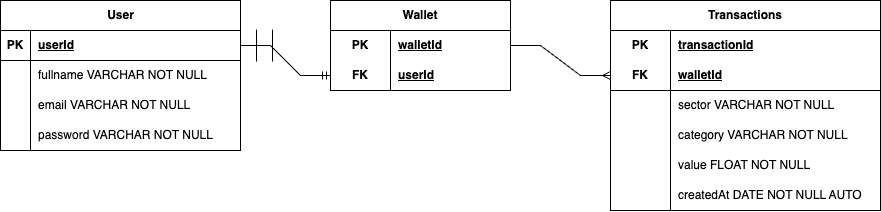

The diagram above was exported from draw.io. Its source (the exported page's mxGraphModel, read from the mxfile embedded in the PNG):
<mxGraphModel dx="1119" dy="739" grid="1" gridSize="10" guides="1" tooltips="1" connect="1" arrows="1" fold="1" page="1" pageScale="1" pageWidth="850" pageHeight="1100" math="0" shadow="0" extFonts="Permanent Marker^https://fonts.googleapis.com/css?family=Permanent+Marker">
  <root>
    <mxCell id="0" />
    <mxCell id="1" parent="0" />
    <mxCell id="q6KVH-BmCXcZF9TU4iEu-19" value="Wallet" style="shape=table;startSize=30;container=1;collapsible=1;childLayout=tableLayout;fixedRows=1;rowLines=0;fontStyle=1;align=center;resizeLast=1;html=1;whiteSpace=wrap;" vertex="1" parent="1">
      <mxGeometry x="360" y="90" width="180" height="90" as="geometry" />
    </mxCell>
    <mxCell id="q6KVH-BmCXcZF9TU4iEu-20" value="" style="shape=tableRow;horizontal=0;startSize=0;swimlaneHead=0;swimlaneBody=0;fillColor=none;collapsible=0;dropTarget=0;points=[[0,0.5],[1,0.5]];portConstraint=eastwest;top=0;left=0;right=0;bottom=0;html=1;" vertex="1" parent="q6KVH-BmCXcZF9TU4iEu-19">
      <mxGeometry y="30" width="180" height="30" as="geometry" />
    </mxCell>
    <mxCell id="q6KVH-BmCXcZF9TU4iEu-21" value="PK" style="shape=partialRectangle;connectable=0;fillColor=none;top=0;left=0;bottom=0;right=0;fontStyle=1;overflow=hidden;html=1;whiteSpace=wrap;" vertex="1" parent="q6KVH-BmCXcZF9TU4iEu-20">
      <mxGeometry width="60" height="30" as="geometry">
        <mxRectangle width="60" height="30" as="alternateBounds" />
      </mxGeometry>
    </mxCell>
    <mxCell id="q6KVH-BmCXcZF9TU4iEu-22" value="walletId" style="shape=partialRectangle;connectable=0;fillColor=none;top=0;left=0;bottom=0;right=0;align=left;spacingLeft=6;fontStyle=5;overflow=hidden;html=1;whiteSpace=wrap;" vertex="1" parent="q6KVH-BmCXcZF9TU4iEu-20">
      <mxGeometry x="60" width="120" height="30" as="geometry">
        <mxRectangle width="120" height="30" as="alternateBounds" />
      </mxGeometry>
    </mxCell>
    <mxCell id="q6KVH-BmCXcZF9TU4iEu-23" value="" style="shape=tableRow;horizontal=0;startSize=0;swimlaneHead=0;swimlaneBody=0;fillColor=none;collapsible=0;dropTarget=0;points=[[0,0.5],[1,0.5]];portConstraint=eastwest;top=0;left=0;right=0;bottom=1;html=1;" vertex="1" parent="q6KVH-BmCXcZF9TU4iEu-19">
      <mxGeometry y="60" width="180" height="30" as="geometry" />
    </mxCell>
    <mxCell id="q6KVH-BmCXcZF9TU4iEu-24" value="FK" style="shape=partialRectangle;connectable=0;fillColor=none;top=0;left=0;bottom=0;right=0;fontStyle=1;overflow=hidden;html=1;whiteSpace=wrap;" vertex="1" parent="q6KVH-BmCXcZF9TU4iEu-23">
      <mxGeometry width="60" height="30" as="geometry">
        <mxRectangle width="60" height="30" as="alternateBounds" />
      </mxGeometry>
    </mxCell>
    <mxCell id="q6KVH-BmCXcZF9TU4iEu-25" value="userId" style="shape=partialRectangle;connectable=0;fillColor=none;top=0;left=0;bottom=0;right=0;align=left;spacingLeft=6;fontStyle=5;overflow=hidden;html=1;whiteSpace=wrap;" vertex="1" parent="q6KVH-BmCXcZF9TU4iEu-23">
      <mxGeometry x="60" width="120" height="30" as="geometry">
        <mxRectangle width="120" height="30" as="alternateBounds" />
      </mxGeometry>
    </mxCell>
    <mxCell id="q6KVH-BmCXcZF9TU4iEu-32" value="User" style="shape=table;startSize=30;container=1;collapsible=1;childLayout=tableLayout;fixedRows=1;rowLines=0;fontStyle=1;align=center;resizeLast=1;html=1;" vertex="1" parent="1">
      <mxGeometry x="30" y="90" width="240" height="150" as="geometry" />
    </mxCell>
    <mxCell id="q6KVH-BmCXcZF9TU4iEu-33" value="" style="shape=tableRow;horizontal=0;startSize=0;swimlaneHead=0;swimlaneBody=0;fillColor=none;collapsible=0;dropTarget=0;points=[[0,0.5],[1,0.5]];portConstraint=eastwest;top=0;left=0;right=0;bottom=1;" vertex="1" parent="q6KVH-BmCXcZF9TU4iEu-32">
      <mxGeometry y="30" width="240" height="30" as="geometry" />
    </mxCell>
    <mxCell id="q6KVH-BmCXcZF9TU4iEu-34" value="PK" style="shape=partialRectangle;connectable=0;fillColor=none;top=0;left=0;bottom=0;right=0;fontStyle=1;overflow=hidden;whiteSpace=wrap;html=1;" vertex="1" parent="q6KVH-BmCXcZF9TU4iEu-33">
      <mxGeometry width="30" height="30" as="geometry">
        <mxRectangle width="30" height="30" as="alternateBounds" />
      </mxGeometry>
    </mxCell>
    <mxCell id="q6KVH-BmCXcZF9TU4iEu-35" value="userId" style="shape=partialRectangle;connectable=0;fillColor=none;top=0;left=0;bottom=0;right=0;align=left;spacingLeft=6;fontStyle=5;overflow=hidden;whiteSpace=wrap;html=1;" vertex="1" parent="q6KVH-BmCXcZF9TU4iEu-33">
      <mxGeometry x="30" width="210" height="30" as="geometry">
        <mxRectangle width="210" height="30" as="alternateBounds" />
      </mxGeometry>
    </mxCell>
    <mxCell id="q6KVH-BmCXcZF9TU4iEu-36" value="" style="shape=tableRow;horizontal=0;startSize=0;swimlaneHead=0;swimlaneBody=0;fillColor=none;collapsible=0;dropTarget=0;points=[[0,0.5],[1,0.5]];portConstraint=eastwest;top=0;left=0;right=0;bottom=0;" vertex="1" parent="q6KVH-BmCXcZF9TU4iEu-32">
      <mxGeometry y="60" width="240" height="30" as="geometry" />
    </mxCell>
    <mxCell id="q6KVH-BmCXcZF9TU4iEu-37" value="" style="shape=partialRectangle;connectable=0;fillColor=none;top=0;left=0;bottom=0;right=0;editable=1;overflow=hidden;whiteSpace=wrap;html=1;" vertex="1" parent="q6KVH-BmCXcZF9TU4iEu-36">
      <mxGeometry width="30" height="30" as="geometry">
        <mxRectangle width="30" height="30" as="alternateBounds" />
      </mxGeometry>
    </mxCell>
    <mxCell id="q6KVH-BmCXcZF9TU4iEu-38" value="fullname VARCHAR&amp;nbsp;NOT NULL" style="shape=partialRectangle;connectable=0;fillColor=none;top=0;left=0;bottom=0;right=0;align=left;spacingLeft=6;overflow=hidden;whiteSpace=wrap;html=1;" vertex="1" parent="q6KVH-BmCXcZF9TU4iEu-36">
      <mxGeometry x="30" width="210" height="30" as="geometry">
        <mxRectangle width="210" height="30" as="alternateBounds" />
      </mxGeometry>
    </mxCell>
    <mxCell id="q6KVH-BmCXcZF9TU4iEu-39" value="" style="shape=tableRow;horizontal=0;startSize=0;swimlaneHead=0;swimlaneBody=0;fillColor=none;collapsible=0;dropTarget=0;points=[[0,0.5],[1,0.5]];portConstraint=eastwest;top=0;left=0;right=0;bottom=0;" vertex="1" parent="q6KVH-BmCXcZF9TU4iEu-32">
      <mxGeometry y="90" width="240" height="30" as="geometry" />
    </mxCell>
    <mxCell id="q6KVH-BmCXcZF9TU4iEu-40" value="" style="shape=partialRectangle;connectable=0;fillColor=none;top=0;left=0;bottom=0;right=0;editable=1;overflow=hidden;whiteSpace=wrap;html=1;" vertex="1" parent="q6KVH-BmCXcZF9TU4iEu-39">
      <mxGeometry width="30" height="30" as="geometry">
        <mxRectangle width="30" height="30" as="alternateBounds" />
      </mxGeometry>
    </mxCell>
    <mxCell id="q6KVH-BmCXcZF9TU4iEu-41" value="email VARCHAR&amp;nbsp;NOT NULL" style="shape=partialRectangle;connectable=0;fillColor=none;top=0;left=0;bottom=0;right=0;align=left;spacingLeft=6;overflow=hidden;whiteSpace=wrap;html=1;" vertex="1" parent="q6KVH-BmCXcZF9TU4iEu-39">
      <mxGeometry x="30" width="210" height="30" as="geometry">
        <mxRectangle width="210" height="30" as="alternateBounds" />
      </mxGeometry>
    </mxCell>
    <mxCell id="q6KVH-BmCXcZF9TU4iEu-42" value="" style="shape=tableRow;horizontal=0;startSize=0;swimlaneHead=0;swimlaneBody=0;fillColor=none;collapsible=0;dropTarget=0;points=[[0,0.5],[1,0.5]];portConstraint=eastwest;top=0;left=0;right=0;bottom=0;" vertex="1" parent="q6KVH-BmCXcZF9TU4iEu-32">
      <mxGeometry y="120" width="240" height="30" as="geometry" />
    </mxCell>
    <mxCell id="q6KVH-BmCXcZF9TU4iEu-43" value="" style="shape=partialRectangle;connectable=0;fillColor=none;top=0;left=0;bottom=0;right=0;editable=1;overflow=hidden;whiteSpace=wrap;html=1;" vertex="1" parent="q6KVH-BmCXcZF9TU4iEu-42">
      <mxGeometry width="30" height="30" as="geometry">
        <mxRectangle width="30" height="30" as="alternateBounds" />
      </mxGeometry>
    </mxCell>
    <mxCell id="q6KVH-BmCXcZF9TU4iEu-44" value="password VARCHAR&amp;nbsp;NOT NULL" style="shape=partialRectangle;connectable=0;fillColor=none;top=0;left=0;bottom=0;right=0;align=left;spacingLeft=6;overflow=hidden;whiteSpace=wrap;html=1;" vertex="1" parent="q6KVH-BmCXcZF9TU4iEu-42">
      <mxGeometry x="30" width="210" height="30" as="geometry">
        <mxRectangle width="210" height="30" as="alternateBounds" />
      </mxGeometry>
    </mxCell>
    <mxCell id="q6KVH-BmCXcZF9TU4iEu-59" value="Transactions" style="shape=table;startSize=30;container=1;collapsible=1;childLayout=tableLayout;fixedRows=1;rowLines=0;fontStyle=1;align=center;resizeLast=1;html=1;whiteSpace=wrap;strokeColor=default;fontFamily=Helvetica;fontSize=12;fontColor=default;fillColor=default;" vertex="1" parent="1">
      <mxGeometry x="640" y="90" width="270" height="210" as="geometry" />
    </mxCell>
    <mxCell id="q6KVH-BmCXcZF9TU4iEu-60" value="" style="shape=tableRow;horizontal=0;startSize=0;swimlaneHead=0;swimlaneBody=0;fillColor=none;collapsible=0;dropTarget=0;points=[[0,0.5],[1,0.5]];portConstraint=eastwest;top=0;left=0;right=0;bottom=0;html=1;strokeColor=default;fontFamily=Helvetica;fontSize=12;fontColor=default;" vertex="1" parent="q6KVH-BmCXcZF9TU4iEu-59">
      <mxGeometry y="30" width="270" height="30" as="geometry" />
    </mxCell>
    <mxCell id="q6KVH-BmCXcZF9TU4iEu-61" value="PK" style="shape=partialRectangle;connectable=0;fillColor=none;top=0;left=0;bottom=0;right=0;fontStyle=1;overflow=hidden;html=1;whiteSpace=wrap;strokeColor=default;fontFamily=Helvetica;fontSize=12;fontColor=default;startSize=30;" vertex="1" parent="q6KVH-BmCXcZF9TU4iEu-60">
      <mxGeometry width="60" height="30" as="geometry">
        <mxRectangle width="60" height="30" as="alternateBounds" />
      </mxGeometry>
    </mxCell>
    <mxCell id="q6KVH-BmCXcZF9TU4iEu-62" value="transactionId" style="shape=partialRectangle;connectable=0;fillColor=none;top=0;left=0;bottom=0;right=0;align=left;spacingLeft=6;fontStyle=5;overflow=hidden;html=1;whiteSpace=wrap;strokeColor=default;fontFamily=Helvetica;fontSize=12;fontColor=default;startSize=30;" vertex="1" parent="q6KVH-BmCXcZF9TU4iEu-60">
      <mxGeometry x="60" width="210" height="30" as="geometry">
        <mxRectangle width="210" height="30" as="alternateBounds" />
      </mxGeometry>
    </mxCell>
    <mxCell id="q6KVH-BmCXcZF9TU4iEu-63" value="" style="shape=tableRow;horizontal=0;startSize=0;swimlaneHead=0;swimlaneBody=0;fillColor=none;collapsible=0;dropTarget=0;points=[[0,0.5],[1,0.5]];portConstraint=eastwest;top=0;left=0;right=0;bottom=1;html=1;strokeColor=default;fontFamily=Helvetica;fontSize=12;fontColor=default;" vertex="1" parent="q6KVH-BmCXcZF9TU4iEu-59">
      <mxGeometry y="60" width="270" height="30" as="geometry" />
    </mxCell>
    <mxCell id="q6KVH-BmCXcZF9TU4iEu-64" value="FK" style="shape=partialRectangle;connectable=0;fillColor=none;top=0;left=0;bottom=0;right=0;fontStyle=1;overflow=hidden;html=1;whiteSpace=wrap;strokeColor=default;fontFamily=Helvetica;fontSize=12;fontColor=default;startSize=30;" vertex="1" parent="q6KVH-BmCXcZF9TU4iEu-63">
      <mxGeometry width="60" height="30" as="geometry">
        <mxRectangle width="60" height="30" as="alternateBounds" />
      </mxGeometry>
    </mxCell>
    <mxCell id="q6KVH-BmCXcZF9TU4iEu-65" value="walletId" style="shape=partialRectangle;connectable=0;fillColor=none;top=0;left=0;bottom=0;right=0;align=left;spacingLeft=6;fontStyle=5;overflow=hidden;html=1;whiteSpace=wrap;strokeColor=default;fontFamily=Helvetica;fontSize=12;fontColor=default;startSize=30;" vertex="1" parent="q6KVH-BmCXcZF9TU4iEu-63">
      <mxGeometry x="60" width="210" height="30" as="geometry">
        <mxRectangle width="210" height="30" as="alternateBounds" />
      </mxGeometry>
    </mxCell>
    <mxCell id="q6KVH-BmCXcZF9TU4iEu-66" value="" style="shape=tableRow;horizontal=0;startSize=0;swimlaneHead=0;swimlaneBody=0;fillColor=none;collapsible=0;dropTarget=0;points=[[0,0.5],[1,0.5]];portConstraint=eastwest;top=0;left=0;right=0;bottom=0;html=1;strokeColor=default;fontFamily=Helvetica;fontSize=12;fontColor=default;" vertex="1" parent="q6KVH-BmCXcZF9TU4iEu-59">
      <mxGeometry y="90" width="270" height="30" as="geometry" />
    </mxCell>
    <mxCell id="q6KVH-BmCXcZF9TU4iEu-67" value="" style="shape=partialRectangle;connectable=0;fillColor=none;top=0;left=0;bottom=0;right=0;editable=1;overflow=hidden;html=1;whiteSpace=wrap;strokeColor=default;fontFamily=Helvetica;fontSize=12;fontColor=default;startSize=30;" vertex="1" parent="q6KVH-BmCXcZF9TU4iEu-66">
      <mxGeometry width="60" height="30" as="geometry">
        <mxRectangle width="60" height="30" as="alternateBounds" />
      </mxGeometry>
    </mxCell>
    <mxCell id="q6KVH-BmCXcZF9TU4iEu-68" value="sector VARCHAR NOT NULL" style="shape=partialRectangle;connectable=0;fillColor=none;top=0;left=0;bottom=0;right=0;align=left;spacingLeft=6;overflow=hidden;html=1;whiteSpace=wrap;strokeColor=default;fontFamily=Helvetica;fontSize=12;fontColor=default;startSize=30;" vertex="1" parent="q6KVH-BmCXcZF9TU4iEu-66">
      <mxGeometry x="60" width="210" height="30" as="geometry">
        <mxRectangle width="210" height="30" as="alternateBounds" />
      </mxGeometry>
    </mxCell>
    <mxCell id="q6KVH-BmCXcZF9TU4iEu-69" value="" style="shape=tableRow;horizontal=0;startSize=0;swimlaneHead=0;swimlaneBody=0;fillColor=none;collapsible=0;dropTarget=0;points=[[0,0.5],[1,0.5]];portConstraint=eastwest;top=0;left=0;right=0;bottom=0;html=1;strokeColor=default;fontFamily=Helvetica;fontSize=12;fontColor=default;" vertex="1" parent="q6KVH-BmCXcZF9TU4iEu-59">
      <mxGeometry y="120" width="270" height="30" as="geometry" />
    </mxCell>
    <mxCell id="q6KVH-BmCXcZF9TU4iEu-70" value="" style="shape=partialRectangle;connectable=0;fillColor=none;top=0;left=0;bottom=0;right=0;editable=1;overflow=hidden;html=1;whiteSpace=wrap;strokeColor=default;fontFamily=Helvetica;fontSize=12;fontColor=default;startSize=30;" vertex="1" parent="q6KVH-BmCXcZF9TU4iEu-69">
      <mxGeometry width="60" height="30" as="geometry">
        <mxRectangle width="60" height="30" as="alternateBounds" />
      </mxGeometry>
    </mxCell>
    <mxCell id="q6KVH-BmCXcZF9TU4iEu-71" value="category VARCHAR NOT NULL" style="shape=partialRectangle;connectable=0;fillColor=none;top=0;left=0;bottom=0;right=0;align=left;spacingLeft=6;overflow=hidden;html=1;whiteSpace=wrap;strokeColor=default;fontFamily=Helvetica;fontSize=12;fontColor=default;startSize=30;" vertex="1" parent="q6KVH-BmCXcZF9TU4iEu-69">
      <mxGeometry x="60" width="210" height="30" as="geometry">
        <mxRectangle width="210" height="30" as="alternateBounds" />
      </mxGeometry>
    </mxCell>
    <mxCell id="q6KVH-BmCXcZF9TU4iEu-81" value="" style="shape=tableRow;horizontal=0;startSize=0;swimlaneHead=0;swimlaneBody=0;fillColor=none;collapsible=0;dropTarget=0;points=[[0,0.5],[1,0.5]];portConstraint=eastwest;top=0;left=0;right=0;bottom=0;strokeColor=default;fontFamily=Helvetica;fontSize=12;fontColor=default;html=1;" vertex="1" parent="q6KVH-BmCXcZF9TU4iEu-59">
      <mxGeometry y="150" width="270" height="30" as="geometry" />
    </mxCell>
    <mxCell id="q6KVH-BmCXcZF9TU4iEu-82" value="" style="shape=partialRectangle;connectable=0;fillColor=none;top=0;left=0;bottom=0;right=0;editable=1;overflow=hidden;strokeColor=default;fontFamily=Helvetica;fontSize=12;fontColor=default;startSize=30;html=1;" vertex="1" parent="q6KVH-BmCXcZF9TU4iEu-81">
      <mxGeometry width="60" height="30" as="geometry">
        <mxRectangle width="60" height="30" as="alternateBounds" />
      </mxGeometry>
    </mxCell>
    <mxCell id="q6KVH-BmCXcZF9TU4iEu-83" value="value FLOAT NOT NULL" style="shape=partialRectangle;connectable=0;fillColor=none;top=0;left=0;bottom=0;right=0;align=left;spacingLeft=6;overflow=hidden;strokeColor=default;fontFamily=Helvetica;fontSize=12;fontColor=default;startSize=30;html=1;" vertex="1" parent="q6KVH-BmCXcZF9TU4iEu-81">
      <mxGeometry x="60" width="210" height="30" as="geometry">
        <mxRectangle width="210" height="30" as="alternateBounds" />
      </mxGeometry>
    </mxCell>
    <mxCell id="q6KVH-BmCXcZF9TU4iEu-84" value="" style="shape=tableRow;horizontal=0;startSize=0;swimlaneHead=0;swimlaneBody=0;fillColor=none;collapsible=0;dropTarget=0;points=[[0,0.5],[1,0.5]];portConstraint=eastwest;top=0;left=0;right=0;bottom=0;strokeColor=default;fontFamily=Helvetica;fontSize=12;fontColor=default;html=1;" vertex="1" parent="q6KVH-BmCXcZF9TU4iEu-59">
      <mxGeometry y="180" width="270" height="30" as="geometry" />
    </mxCell>
    <mxCell id="q6KVH-BmCXcZF9TU4iEu-85" value="" style="shape=partialRectangle;connectable=0;fillColor=none;top=0;left=0;bottom=0;right=0;editable=1;overflow=hidden;strokeColor=default;fontFamily=Helvetica;fontSize=12;fontColor=default;startSize=30;html=1;" vertex="1" parent="q6KVH-BmCXcZF9TU4iEu-84">
      <mxGeometry width="60" height="30" as="geometry">
        <mxRectangle width="60" height="30" as="alternateBounds" />
      </mxGeometry>
    </mxCell>
    <mxCell id="q6KVH-BmCXcZF9TU4iEu-86" value="createdAt DATE NOT NULL AUTO" style="shape=partialRectangle;connectable=0;fillColor=none;top=0;left=0;bottom=0;right=0;align=left;spacingLeft=6;overflow=hidden;strokeColor=default;fontFamily=Helvetica;fontSize=12;fontColor=default;startSize=30;html=1;" vertex="1" parent="q6KVH-BmCXcZF9TU4iEu-84">
      <mxGeometry x="60" width="210" height="30" as="geometry">
        <mxRectangle width="210" height="30" as="alternateBounds" />
      </mxGeometry>
    </mxCell>
    <mxCell id="q6KVH-BmCXcZF9TU4iEu-72" value="" style="edgeStyle=entityRelationEdgeStyle;fontSize=12;html=1;endArrow=ERmandOne;startArrow=ERmandOne;rounded=0;fontFamily=Helvetica;fontColor=default;startSize=30;exitX=1;exitY=0.5;exitDx=0;exitDy=0;entryX=0;entryY=0.5;entryDx=0;entryDy=0;" edge="1" parent="1" source="q6KVH-BmCXcZF9TU4iEu-33" target="q6KVH-BmCXcZF9TU4iEu-23">
      <mxGeometry width="100" height="100" relative="1" as="geometry">
        <mxPoint x="250" y="430" as="sourcePoint" />
        <mxPoint x="350" y="330" as="targetPoint" />
      </mxGeometry>
    </mxCell>
    <mxCell id="q6KVH-BmCXcZF9TU4iEu-73" value="" style="edgeStyle=entityRelationEdgeStyle;fontSize=12;html=1;endArrow=ERmany;rounded=0;fontFamily=Helvetica;fontColor=default;startSize=30;exitX=1;exitY=0.5;exitDx=0;exitDy=0;entryX=0;entryY=0.5;entryDx=0;entryDy=0;" edge="1" parent="1" source="q6KVH-BmCXcZF9TU4iEu-20" target="q6KVH-BmCXcZF9TU4iEu-63">
      <mxGeometry width="100" height="100" relative="1" as="geometry">
        <mxPoint x="390" y="560" as="sourcePoint" />
        <mxPoint x="490" y="460" as="targetPoint" />
      </mxGeometry>
    </mxCell>
    <mxCell id="q6KVH-BmCXcZF9TU4iEu-77" value="" style="shape=partialRectangle;connectable=0;fillColor=none;top=0;left=0;bottom=0;right=0;editable=1;overflow=hidden;html=1;whiteSpace=wrap;strokeColor=default;fontFamily=Helvetica;fontSize=12;fontColor=default;startSize=30;" vertex="1" parent="1">
      <mxGeometry x="590" y="240" width="60" height="30" as="geometry">
        <mxRectangle width="60" height="30" as="alternateBounds" />
      </mxGeometry>
    </mxCell>
  </root>
</mxGraphModel>